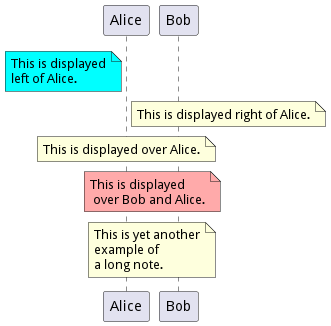

The diagram above was rendered by PlantUML. Its source (embedded in the PNG):
@startuml
participant Alice
participant Bob
note left of Alice #aqua
	This is displayed
	left of Alice.
end note
note right of Alice: This is displayed right of Alice.
note over Alice: This is displayed over Alice.
note over Alice, Bob #FFAAAA: This is displayed\n over Bob and Alice.
note over Bob, Alice
	This is yet another
	example of
	a long note.
end note
@enduml